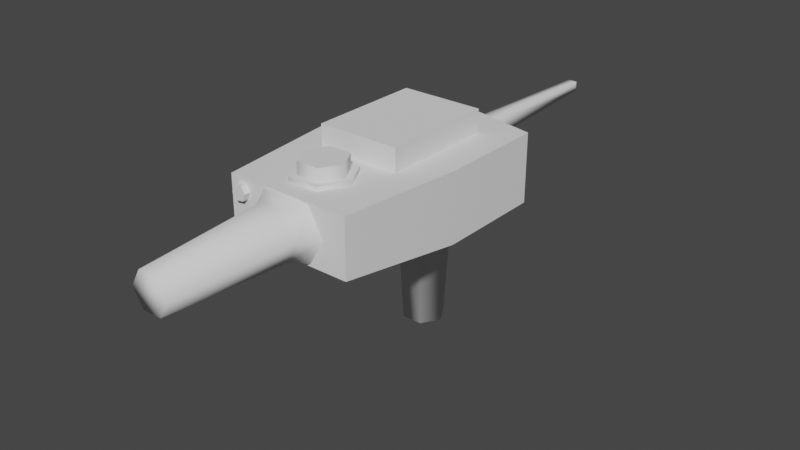 # Source: toolgun123.blend  (saved by Blender 2.83.18; exported with 4.5.12 LTS)
import bpy
from mathutils import Matrix  # noqa: F401  (used for matrix-valued properties, if any)

bpy.ops.wm.read_factory_settings(use_empty=True)
scene = bpy.context.scene
scene.name = 'Scene'

# ---- collections
col_collection = bpy.data.collections.new('Collection'); scene.collection.children.link(col_collection)

# ---- node groups
ng_auto_smooth = bpy.data.node_groups.new('Auto Smooth', 'GeometryNodeTree')
_s = ng_auto_smooth.interface.new_socket(name='Geometry', in_out='OUTPUT', socket_type='NodeSocketGeometry')
_s = ng_auto_smooth.interface.new_socket(name='Geometry', in_out='INPUT', socket_type='NodeSocketGeometry')
_s = ng_auto_smooth.interface.new_socket(name='Angle', in_out='INPUT', socket_type='NodeSocketFloat')
_s.subtype = 'ANGLE'
_s.min_value = 0.0
_s.max_value = 3.142
ng_auto_smooth.is_modifier = True
_N = ng_auto_smooth.nodes; _L = ng_auto_smooth.links
n0 = _N.new('NodeGroupOutput'); n0.name = 'Group Output'; n0.location = (480, -100)
n1 = _N.new('NodeGroupInput'); n1.name = 'Group Input'; n1.location = (-420, -300)
n2 = _N.new('NodeGroupInput'); n2.name = 'Group Input.001'; n2.location = (-60, -100)
n3 = _N.new('GeometryNodeSetShadeSmooth'); n3.name = 'Set Shade Smooth'; n3.location = (120, -100)
n3.domain = 'EDGE'
n4 = _N.new('GeometryNodeSetShadeSmooth'); n4.name = 'Set Shade Smooth.001'; n4.location = (300, -100)
n5 = _N.new('GeometryNodeInputMeshEdgeAngle'); n5.name = 'Edge Angle'; n5.location = (-420, -220)
n6 = _N.new('GeometryNodeInputEdgeSmooth'); n6.name = 'Is Edge Smooth'; n6.location = (-60, -160)
n7 = _N.new('GeometryNodeInputShadeSmooth'); n7.name = 'Is Face Smooth'; n7.location = (-240, -340)
n8 = _N.new('FunctionNodeBooleanMath'); n8.name = 'Boolean Math'; n8.location = (-60, -220)
n9 = _N.new('FunctionNodeCompare'); n9.name = 'Compare'; n9.location = (-240, -180)
n9.operation = 'LESS_EQUAL'
_L.new(n5.outputs[0], n9.inputs[0])
_L.new(n4.outputs[0], n0.inputs[0])
_L.new(n1.outputs[1], n9.inputs[1])
_L.new(n9.outputs[0], n8.inputs[0])
_L.new(n7.outputs[0], n8.inputs[1])
_L.new(n2.outputs[0], n3.inputs[0])
_L.new(n6.outputs[0], n3.inputs[1])
_L.new(n3.outputs[0], n4.inputs[0])
_L.new(n8.outputs[0], n3.inputs[2])
n0.is_active_output = True

# ---- world
world_world = bpy.data.worlds.new('World'); scene.world = world_world
world_world.use_nodes = True; world_world.node_tree.nodes.clear()
_N = world_world.node_tree.nodes; _L = world_world.node_tree.links
n0 = _N.new('ShaderNodeOutputWorld'); n0.name = 'World Output'; n0.location = (300, 300)
n1 = _N.new('ShaderNodeBackground'); n1.name = 'Background'; n1.location = (10, 300)
n1.inputs[0].default_value = (0.05088, 0.05088, 0.05088, 1.0)
_L.new(n1.outputs[0], n0.inputs[0])
n0.is_active_output = True
world_world.color = (0.05088, 0.05088, 0.05088)
world_world.use_sun_shadow = False
world_world.sun_shadow_jitter_overblur = 0.0

# ---- meshes
me_cube_002 = bpy.data.meshes.new('Cube.002')
me_cube_002.from_pydata([(-0.8255, -1.0, -1.0), (-0.8255, -1.0, 1.0), (-1.0, 1.0, -1.423), (-1.0, 1.0, 1.0), (0.8255, -1.0, -1.0), (0.8255, -1.0, 1.0), (1.0, 1.0, -1.423), (1.0, 1.0, 1.0), (-1.0, 0.05571, -1.423), (-1.0, 0.05571, 1.0), (1.0, 0.05571, -1.423), (1.0, 0.05571, 1.0), (0.0, 1.14, -1.423), (0.0, 1.14, 1.0), (0.0, -1.0, -1.0), (0.0, -1.0, 1.0), (0.0, 0.05571, 1.0), (0.0, 0.05571, -1.423)], [], [(8, 9, 3, 2), (12, 13, 7, 6), (10, 11, 5, 4), (14, 15, 1, 0), (17, 10, 4, 14), (16, 9, 1, 15), (13, 3, 9, 16), (12, 6, 10, 17), (6, 7, 11, 10), (0, 1, 9, 8), (2, 12, 17, 8), (7, 13, 16, 11), (11, 16, 15, 5), (8, 17, 14, 0), (4, 5, 15, 14), (2, 3, 13, 12)])
me_cube_002.polygons.foreach_set('use_smooth', [True] * 16)
_uv = me_cube_002.uv_layers.new(name='UVMap')
_uv.uv.foreach_set('vector', [0.375, 0.104, 0.625, 0.104, 0.625, 0.25, 0.375, 0.25, 0.375, 0.375, 0.625, 0.375, 0.625, 0.5, 0.375, 0.5, 0.375, 0.646, 0.625, 0.646, 0.625, 0.75, 0.375, 0.75, 0.375, 0.875, 0.625, 0.875, 0.625, 1.0, 0.375, 1.0, 0.25, 0.646, 0.375, 0.646, 0.375, 0.75, 0.25, 0.75, 0.75, 0.646, 0.875, 0.646, 0.875, 0.75, 0.75, 0.75, 0.75, 0.5, 0.875, 0.5, 0.875, 0.646, 0.75, 0.646, 0.25, 0.5, 0.375, 0.5, 0.375, 0.646, 0.25, 0.646, 0.375, 0.5, 0.625, 0.5, 0.625, 0.646, 0.375, 0.646, 0.375, 0.0, 0.625, 0.0, 0.625, 0.104, 0.375, 0.104, 0.125, 0.5, 0.25, 0.5, 0.25, 0.646, 0.125, 0.646, 0.625, 0.5, 0.75, 0.5, 0.75, 0.646, 0.625, 0.646, 0.625, 0.646, 0.75, 0.646, 0.75, 0.75, 0.625, 0.75, 0.125, 0.646, 0.25, 0.646, 0.25, 0.75, 0.125, 0.75, 0.375, 0.75, 0.625, 0.75, 0.625, 0.875, 0.375, 0.875, 0.375, 0.25, 0.625, 0.25, 0.625, 0.375, 0.375, 0.375])
me_cube_002.use_remesh_fix_poles = True
me_cube_002.use_remesh_preserve_attributes = False
me_cube_002.use_mirror_vertex_groups = False
me_cube_002.update()
me_cylinder = bpy.data.meshes.new('Cylinder')
me_cylinder.from_pydata([(0.3349, 1.411, -1.101), (-8.943e-08, 0.7604, 4.397), (1.38, 0.7967, -1.101), (0.6585, 0.3802, 4.397), (1.389, -0.4154, -1.101), (0.6585, -0.3802, 4.397), (-0.3349, -1.411, -1.101), (-1.559e-07, -0.7604, 4.397), (-1.38, -0.7967, -1.101), (-0.6585, -0.3802, 4.397), (-1.389, 0.4154, -1.101), (-0.6585, 0.3802, 4.397), (2.224e-08, 1.034, -0.4834), (0.8956, 0.5171, -0.4834), (0.8956, -0.5171, -0.4834), (-7.965e-08, -1.034, -0.4834), (-0.8956, -0.5171, -0.4834), (-0.8956, 0.5171, -0.4834)], [], [(12, 1, 3, 13), (13, 3, 5, 14), (14, 5, 7, 15), (15, 7, 9, 16), (3, 1, 11, 9, 7, 5), (16, 9, 11, 17), (17, 11, 1, 12), (0, 2, 4, 6, 8, 10), (10, 17, 12, 0), (8, 16, 17, 10), (6, 15, 16, 8), (4, 14, 15, 6), (2, 13, 14, 4), (0, 12, 13, 2)])
me_cylinder.polygons.foreach_set('use_smooth', [True] * 14)
_uv = me_cylinder.uv_layers.new(name='UVMap')
_uv.uv.foreach_set('vector', [1.0, 0.75, 1.0, 1.0, 0.8333, 1.0, 0.8333, 0.75, 0.8333, 0.75, 0.8333, 1.0, 0.6667, 1.0, 0.6667, 0.75, 0.6667, 0.75, 0.6667, 1.0, 0.5, 1.0, 0.5, 0.75, 0.5, 0.75, 0.5, 1.0, 0.3333, 1.0, 0.3333, 0.75, 0.4578, 0.37, 0.25, 0.49, 0.04215, 0.37, 0.04215, 0.13, 0.25, 0.01, 0.4578, 0.13, 0.3333, 0.75, 0.3333, 1.0, 0.1667, 1.0, 0.1667, 0.75, 0.1667, 0.75, 0.1667, 1.0, -8.941e-08, 1.0, -8.941e-08, 0.75, -8.941e-08, 0.5, 0.8333, 0.5, 0.6667, 0.5, 0.5, 0.5, 0.3333, 0.5, 0.1667, 0.5, 0.1667, 0.5, 0.1667, 0.75, -8.941e-08, 0.75, -8.941e-08, 0.5, 0.3333, 0.5, 0.3333, 0.75, 0.1667, 0.75, 0.1667, 0.5, 0.5, 0.5, 0.5, 0.75, 0.3333, 0.75, 0.3333, 0.5, 0.6667, 0.5, 0.6667, 0.75, 0.5, 0.75, 0.5, 0.5, 0.8333, 0.5, 0.8333, 0.75, 0.6667, 0.75, 0.6667, 0.5, 1.0, 0.5, 1.0, 0.75, 0.8333, 0.75, 0.8333, 0.5])
me_cylinder.use_remesh_fix_poles = True
me_cylinder.use_remesh_preserve_attributes = False
me_cylinder.use_mirror_vertex_groups = False
me_cylinder.update()
me_cylinder_001 = bpy.data.meshes.new('Cylinder.001')
me_cylinder_001.from_pydata([(6.68e-08, 0.7845, -0.8686), (2.673e-08, 0.5965, 2.409), (0.6794, 0.3923, -0.8686), (0.5166, 0.2983, 2.409), (0.6794, -0.3923, -0.8686), (0.5166, -0.2983, 2.409), (-5.721e-08, -0.7845, -0.8686), (-6.755e-08, -0.5965, 2.409), (-0.6794, -0.3923, -0.8686), (-0.5166, -0.2983, 2.409), (-0.6794, 0.3923, -0.8686), (-0.5166, 0.2983, 2.409), (0.4064, 1.506, -1.169), (1.356, 0.7831, -1.169), (1.507, -0.4009, -1.169), (-0.4064, -1.506, -1.169), (-1.356, -0.7831, -1.169), (-1.507, 0.4009, -1.169)], [], [(0, 1, 3, 2), (2, 3, 5, 4), (4, 5, 7, 6), (6, 7, 9, 8), (3, 1, 11, 9, 7, 5), (8, 9, 11, 10), (10, 11, 1, 0), (2, 4, 14, 13), (12, 13, 14, 15, 16, 17), (8, 10, 17, 16), (0, 2, 13, 12), (4, 6, 15, 14), (10, 0, 12, 17), (6, 8, 16, 15)])
me_cylinder_001.polygons.foreach_set('use_smooth', [True] * 14)
_uv = me_cylinder_001.uv_layers.new(name='UVMap')
_uv.uv.foreach_set('vector', [1.0, 0.5, 1.0, 1.0, 0.8333, 1.0, 0.8333, 0.5, 0.8333, 0.5, 0.8333, 1.0, 0.6667, 1.0, 0.6667, 0.5, 0.6667, 0.5, 0.6667, 1.0, 0.5, 1.0, 0.5, 0.5, 0.5, 0.5, 0.5, 1.0, 0.3333, 1.0, 0.3333, 0.5, 0.4578, 0.37, 0.25, 0.49, 0.04215, 0.37, 0.04215, 0.13, 0.25, 0.01, 0.4578, 0.13, 0.3333, 0.5, 0.3333, 1.0, 0.1667, 1.0, 0.1667, 0.5, 0.1667, 0.5, 0.1667, 1.0, -8.941e-08, 1.0, -8.941e-08, 0.5, 0.8333, 0.5, 0.6667, 0.5, 0.6667, 0.5, 0.8333, 0.5, 0.75, 0.49, 0.9578, 0.37, 0.9578, 0.13, 0.75, 0.01, 0.5422, 0.13, 0.5422, 0.37, 0.3333, 0.5, 0.1667, 0.5, 0.1667, 0.5, 0.3333, 0.5, 1.0, 0.5, 0.8333, 0.5, 0.8333, 0.5, 1.0, 0.5, 0.6667, 0.5, 0.5, 0.5, 0.5, 0.5, 0.6667, 0.5, 0.1667, 0.5, -8.941e-08, 0.5, -8.941e-08, 0.5, 0.1667, 0.5, 0.5, 0.5, 0.3333, 0.5, 0.3333, 0.5, 0.5, 0.5])
me_cylinder_001.use_remesh_fix_poles = True
me_cylinder_001.use_remesh_preserve_attributes = False
me_cylinder_001.use_mirror_vertex_groups = False
me_cylinder_001.update()
me_cube_003 = bpy.data.meshes.new('Cube.003')
me_cube_003.from_pydata([(-1.116, -1.0, -1.116), (-1.116, -1.0, 1.116), (-0.5511, 1.0, -0.5511), (-0.5511, 1.0, 0.5511), (1.116, -1.0, -1.116), (1.116, -1.0, 1.116), (0.5511, 1.0, -0.5511), (0.5511, 1.0, 0.5511)], [], [(0, 1, 3, 2), (2, 3, 7, 6), (6, 7, 5, 4), (4, 5, 1, 0), (2, 6, 4, 0), (7, 3, 1, 5)])
me_cube_003.polygons.foreach_set('use_smooth', [True] * 6)
_uv = me_cube_003.uv_layers.new(name='UVMap')
_uv.uv.foreach_set('vector', [0.375, 0.0, 0.625, 0.0, 0.625, 0.25, 0.375, 0.25, 0.375, 0.25, 0.625, 0.25, 0.625, 0.5, 0.375, 0.5, 0.375, 0.5, 0.625, 0.5, 0.625, 0.75, 0.375, 0.75, 0.375, 0.75, 0.625, 0.75, 0.625, 1.0, 0.375, 1.0, 0.125, 0.5, 0.375, 0.5, 0.375, 0.75, 0.125, 0.75, 0.625, 0.5, 0.875, 0.5, 0.875, 0.75, 0.625, 0.75])
me_cube_003.use_remesh_fix_poles = True
me_cube_003.use_remesh_preserve_attributes = False
me_cube_003.use_mirror_vertex_groups = False
me_cube_003.update()
me_cube_004 = bpy.data.meshes.new('Cube.004')
me_cube_004.from_pydata([(-1.0, -1.0, -1.0), (-1.0, -1.0, 1.0), (-1.0, 1.0, -1.0), (-1.0, 1.0, 1.0), (1.0, -1.0, -1.0), (1.0, -1.0, 1.0), (1.0, 1.0, -1.0), (1.0, 1.0, 1.0), (0.0, 1.268, -1.0), (0.0, 1.268, 1.0), (0.0, -1.0, -1.0), (0.0, -1.0, 1.0)], [], [(0, 1, 3, 2), (8, 9, 7, 6), (6, 7, 5, 4), (10, 11, 1, 0), (8, 6, 4, 10), (9, 3, 1, 11), (7, 9, 11, 5), (2, 8, 10, 0), (4, 5, 11, 10), (2, 3, 9, 8)])
me_cube_004.polygons.foreach_set('use_smooth', [True] * 10)
_uv = me_cube_004.uv_layers.new(name='UVMap')
_uv.uv.foreach_set('vector', [0.375, 0.0, 0.625, 0.0, 0.625, 0.25, 0.375, 0.25, 0.375, 0.375, 0.625, 0.375, 0.625, 0.5, 0.375, 0.5, 0.375, 0.5, 0.625, 0.5, 0.625, 0.75, 0.375, 0.75, 0.375, 0.875, 0.625, 0.875, 0.625, 1.0, 0.375, 1.0, 0.25, 0.5, 0.375, 0.5, 0.375, 0.75, 0.25, 0.75, 0.75, 0.5, 0.875, 0.5, 0.875, 0.75, 0.75, 0.75, 0.625, 0.5, 0.75, 0.5, 0.75, 0.75, 0.625, 0.75, 0.125, 0.5, 0.25, 0.5, 0.25, 0.75, 0.125, 0.75, 0.375, 0.75, 0.625, 0.75, 0.625, 0.875, 0.375, 0.875, 0.375, 0.25, 0.625, 0.25, 0.625, 0.375, 0.375, 0.375])
me_cube_004.use_remesh_fix_poles = True
me_cube_004.use_remesh_preserve_attributes = False
me_cube_004.use_mirror_vertex_groups = False
me_cube_004.update()
me_cube_005 = bpy.data.meshes.new('Cube.005')
me_cube_005.from_pydata([(-1.0, -1.0, -1.0), (-1.0, -1.0, 1.0), (-1.0, 1.0, -1.0), (-1.0, 1.0, 1.0), (1.0, -1.0, -1.0), (1.0, -1.0, 1.0), (1.0, 1.0, -1.0), (1.0, 1.0, 1.0)], [], [(0, 1, 3, 2), (2, 3, 7, 6), (6, 7, 5, 4), (4, 5, 1, 0), (2, 6, 4, 0), (7, 3, 1, 5)])
_uv = me_cube_005.uv_layers.new(name='UVMap')
_uv.uv.foreach_set('vector', [0.375, 0.0, 0.625, 0.0, 0.625, 0.25, 0.375, 0.25, 0.375, 0.25, 0.625, 0.25, 0.625, 0.5, 0.375, 0.5, 0.375, 0.5, 0.625, 0.5, 0.625, 0.75, 0.375, 0.75, 0.375, 0.75, 0.625, 0.75, 0.625, 1.0, 0.375, 1.0, 0.125, 0.5, 0.375, 0.5, 0.375, 0.75, 0.125, 0.75, 0.625, 0.5, 0.875, 0.5, 0.875, 0.75, 0.625, 0.75])
me_cube_005.use_remesh_fix_poles = True
me_cube_005.use_remesh_preserve_attributes = False
me_cube_005.use_mirror_vertex_groups = False
me_cube_005.update()
me_cylinder_002 = bpy.data.meshes.new('Cylinder.002')
me_cylinder_002.from_pydata([(0.0, 1.0, -1.0), (0.0, 1.0, 1.0), (0.866, 0.5, -1.0), (0.866, 0.5, 1.0), (0.866, -0.5, -1.0), (0.866, -0.5, 1.0), (-8.742e-08, -1.0, -1.0), (-8.742e-08, -1.0, 1.0), (-0.866, -0.5, -1.0), (-0.866, -0.5, 1.0), (-0.866, 0.5, -1.0), (-0.866, 0.5, 1.0)], [], [(0, 1, 3, 2), (2, 3, 5, 4), (4, 5, 7, 6), (6, 7, 9, 8), (3, 1, 11, 9, 7, 5), (8, 9, 11, 10), (10, 11, 1, 0), (0, 2, 4, 6, 8, 10)])
me_cylinder_002.polygons.foreach_set('use_smooth', [True] * 8)
_uv = me_cylinder_002.uv_layers.new(name='UVMap')
_uv.uv.foreach_set('vector', [1.0, 0.5, 1.0, 1.0, 0.8333, 1.0, 0.8333, 0.5, 0.8333, 0.5, 0.8333, 1.0, 0.6667, 1.0, 0.6667, 0.5, 0.6667, 0.5, 0.6667, 1.0, 0.5, 1.0, 0.5, 0.5, 0.5, 0.5, 0.5, 1.0, 0.3333, 1.0, 0.3333, 0.5, 0.4578, 0.37, 0.25, 0.49, 0.04215, 0.37, 0.04215, 0.13, 0.25, 0.01, 0.4578, 0.13, 0.3333, 0.5, 0.3333, 1.0, 0.1667, 1.0, 0.1667, 0.5, 0.1667, 0.5, 0.1667, 1.0, -8.941e-08, 1.0, -8.941e-08, 0.5, 0.75, 0.49, 0.9578, 0.37, 0.9578, 0.13, 0.75, 0.01, 0.5422, 0.13, 0.5422, 0.37])
me_cylinder_002.use_remesh_fix_poles = True
me_cylinder_002.use_remesh_preserve_attributes = False
me_cylinder_002.use_mirror_vertex_groups = False
me_cylinder_002.update()
me_cylinder_003 = bpy.data.meshes.new('Cylinder.003')
me_cylinder_003.from_pydata([(0.0, 1.0, -1.0), (0.0, 1.0, 1.0), (0.866, 0.5, -1.0), (0.866, 0.5, 1.0), (0.866, -0.5, -1.0), (0.866, -0.5, 1.0), (-8.742e-08, -1.0, -1.0), (-8.742e-08, -1.0, 1.0), (-0.866, -0.5, -1.0), (-0.866, -0.5, 1.0), (-0.866, 0.5, -1.0), (-0.866, 0.5, 1.0)], [], [(0, 1, 3, 2), (2, 3, 5, 4), (4, 5, 7, 6), (6, 7, 9, 8), (3, 1, 11, 9, 7, 5), (8, 9, 11, 10), (10, 11, 1, 0), (0, 2, 4, 6, 8, 10)])
me_cylinder_003.polygons.foreach_set('use_smooth', [True] * 8)
_uv = me_cylinder_003.uv_layers.new(name='UVMap')
_uv.uv.foreach_set('vector', [1.0, 0.5, 1.0, 1.0, 0.8333, 1.0, 0.8333, 0.5, 0.8333, 0.5, 0.8333, 1.0, 0.6667, 1.0, 0.6667, 0.5, 0.6667, 0.5, 0.6667, 1.0, 0.5, 1.0, 0.5, 0.5, 0.5, 0.5, 0.5, 1.0, 0.3333, 1.0, 0.3333, 0.5, 0.4578, 0.37, 0.25, 0.49, 0.04215, 0.37, 0.04215, 0.13, 0.25, 0.01, 0.4578, 0.13, 0.3333, 0.5, 0.3333, 1.0, 0.1667, 1.0, 0.1667, 0.5, 0.1667, 0.5, 0.1667, 1.0, -8.941e-08, 1.0, -8.941e-08, 0.5, 0.75, 0.49, 0.9578, 0.37, 0.9578, 0.13, 0.75, 0.01, 0.5422, 0.13, 0.5422, 0.37])
me_cylinder_003.use_remesh_fix_poles = True
me_cylinder_003.use_remesh_preserve_attributes = False
me_cylinder_003.use_mirror_vertex_groups = False
me_cylinder_003.update()
me_cube_006 = bpy.data.meshes.new('Cube.006')
me_cube_006.from_pydata([(-1.0, -1.0, 1.0), (-1.0, 1.0, 1.0), (1.0, -1.0, 1.0), (1.0, 1.0, 1.0)], [], [(3, 1, 0, 2)])
_uv = me_cube_006.uv_layers.new(name='UVMap')
_uv.uv.foreach_set('vector', [0.625, 0.5, 0.875, 0.5, 0.875, 0.75, 0.625, 0.75])
me_cube_006.use_remesh_fix_poles = True
me_cube_006.use_remesh_preserve_attributes = False
me_cube_006.use_mirror_vertex_groups = False
me_cube_006.update()
me_cube_007 = bpy.data.meshes.new('Cube.007')
me_cube_007.from_pydata([(-1.0, 1.0, -1.0), (-1.0, 1.0, 1.0), (1.0, 1.0, -1.0), (1.0, 1.0, 1.0), (-1.0, -1.0, 0.0), (1.0, -1.0, 0.0)], [], [(1, 0, 4), (3, 5, 2), (0, 2, 5, 4), (3, 2, 0, 1), (3, 1, 4, 5)])
_uv = me_cube_007.uv_layers.new(name='UVMap')
_uv.uv.foreach_set('vector', [0.0, 0.0, 0.0, 0.0, 0.0, 0.0, 0.0, 0.0, 0.0, 0.0, 0.0, 0.0, 0.0, 0.0, 0.0, 0.0, 0.0, 0.0, 0.0, 0.0, 0.0, 0.0, 0.0, 0.0, 0.0, 0.0, 0.0, 0.0, 0.0, 0.0, 0.0, 0.0, 0.0, 0.0, 0.0, 0.0])
me_cube_007.use_remesh_fix_poles = True
me_cube_007.use_remesh_preserve_attributes = False
me_cube_007.use_mirror_vertex_groups = False
me_cube_007.update()
me_cube_009 = bpy.data.meshes.new('Cube.009')
me_cube_009.from_pydata([(-1.0, 1.0, -1.0), (-1.0, 1.0, 1.0), (1.0, 1.0, -1.0), (1.0, 1.0, 1.0), (-1.0, -1.0, 0.0), (1.0, -1.0, 0.0)], [], [(1, 0, 4), (3, 5, 2), (0, 2, 5, 4), (3, 2, 0, 1), (3, 1, 4, 5)])
_uv = me_cube_009.uv_layers.new(name='UVMap')
_uv.uv.foreach_set('vector', [0.0, 0.0, 0.0, 0.0, 0.0, 0.0, 0.0, 0.0, 0.0, 0.0, 0.0, 0.0, 0.0, 0.0, 0.0, 0.0, 0.0, 0.0, 0.0, 0.0, 0.0, 0.0, 0.0, 0.0, 0.0, 0.0, 0.0, 0.0, 0.0, 0.0, 0.0, 0.0, 0.0, 0.0, 0.0, 0.0])
me_cube_009.use_remesh_fix_poles = True
me_cube_009.use_remesh_preserve_attributes = False
me_cube_009.use_mirror_vertex_groups = False
me_cube_009.update()
me_cylinder_005 = bpy.data.meshes.new('Cylinder.005')
me_cylinder_005.from_pydata([(0.0, 1.0, -1.0), (0.0, 1.0, 1.0), (0.866, 0.5, -1.0), (0.866, 0.5, 1.0), (0.866, -0.5, -1.0), (0.866, -0.5, 1.0), (-8.742e-08, -1.0, -1.0), (-8.742e-08, -1.0, 1.0), (-0.866, -0.5, -1.0), (-0.866, -0.5, 1.0), (-0.866, 0.5, -1.0), (-0.866, 0.5, 1.0)], [], [(0, 1, 3, 2), (2, 3, 5, 4), (4, 5, 7, 6), (6, 7, 9, 8), (3, 1, 11, 9, 7, 5), (8, 9, 11, 10), (10, 11, 1, 0), (0, 2, 4, 6, 8, 10)])
_uv = me_cylinder_005.uv_layers.new(name='UVMap')
_uv.uv.foreach_set('vector', [1.0, 0.5, 1.0, 1.0, 0.8333, 1.0, 0.8333, 0.5, 0.8333, 0.5, 0.8333, 1.0, 0.6667, 1.0, 0.6667, 0.5, 0.6667, 0.5, 0.6667, 1.0, 0.5, 1.0, 0.5, 0.5, 0.5, 0.5, 0.5, 1.0, 0.3333, 1.0, 0.3333, 0.5, 0.4578, 0.37, 0.25, 0.49, 0.04215, 0.37, 0.04215, 0.13, 0.25, 0.01, 0.4578, 0.13, 0.3333, 0.5, 0.3333, 1.0, 0.1667, 1.0, 0.1667, 0.5, 0.1667, 0.5, 0.1667, 1.0, -8.941e-08, 1.0, -8.941e-08, 0.5, 0.75, 0.49, 0.9578, 0.37, 0.9578, 0.13, 0.75, 0.01, 0.5422, 0.13, 0.5422, 0.37])
me_cylinder_005.use_remesh_fix_poles = True
me_cylinder_005.use_remesh_preserve_attributes = False
me_cylinder_005.use_mirror_vertex_groups = False
me_cylinder_005.update()
me_cylinder_007 = bpy.data.meshes.new('Cylinder.007')
me_cylinder_007.from_pydata([(0.0, 1.0, -1.0), (0.0, 1.0, 1.0), (0.866, 0.5, -1.0), (0.866, 0.5, 1.0), (0.866, -0.5, -1.0), (0.866, -0.5, 1.0), (-8.742e-08, -1.0, -1.0), (-8.742e-08, -1.0, 1.0), (-0.866, -0.5, -1.0), (-0.866, -0.5, 1.0), (-0.866, 0.5, -1.0), (-0.866, 0.5, 1.0)], [], [(0, 1, 3, 2), (2, 3, 5, 4), (4, 5, 7, 6), (6, 7, 9, 8), (3, 1, 11, 9, 7, 5), (8, 9, 11, 10), (10, 11, 1, 0), (0, 2, 4, 6, 8, 10)])
_uv = me_cylinder_007.uv_layers.new(name='UVMap')
_uv.uv.foreach_set('vector', [1.0, 0.5, 1.0, 1.0, 0.8333, 1.0, 0.8333, 0.5, 0.8333, 0.5, 0.8333, 1.0, 0.6667, 1.0, 0.6667, 0.5, 0.6667, 0.5, 0.6667, 1.0, 0.5, 1.0, 0.5, 0.5, 0.5, 0.5, 0.5, 1.0, 0.3333, 1.0, 0.3333, 0.5, 0.4578, 0.37, 0.25, 0.49, 0.04215, 0.37, 0.04215, 0.13, 0.25, 0.01, 0.4578, 0.13, 0.3333, 0.5, 0.3333, 1.0, 0.1667, 1.0, 0.1667, 0.5, 0.1667, 0.5, 0.1667, 1.0, -8.941e-08, 1.0, -8.941e-08, 0.5, 0.75, 0.49, 0.9578, 0.37, 0.9578, 0.13, 0.75, 0.01, 0.5422, 0.13, 0.5422, 0.37])
me_cylinder_007.use_remesh_fix_poles = True
me_cylinder_007.use_remesh_preserve_attributes = False
me_cylinder_007.use_mirror_vertex_groups = False
me_cylinder_007.update()

# ---- objects
ob_cube = bpy.data.objects.new('Cube', me_cube_002)
ob_cylinder = bpy.data.objects.new('Cylinder', me_cylinder)
ob_cylinder_001 = bpy.data.objects.new('Cylinder.001', me_cylinder_001)
ob_cube_001 = bpy.data.objects.new('Cube.001', me_cube_003)
ob_cube_002 = bpy.data.objects.new('Cube.002', me_cube_004)
ob_cube_003 = bpy.data.objects.new('Cube.003', me_cube_005)
ob_cylinder_002 = bpy.data.objects.new('Cylinder.002', me_cylinder_002)
ob_cylinder_003 = bpy.data.objects.new('Cylinder.003', me_cylinder_003)
ob_cube_004 = bpy.data.objects.new('Cube.004', me_cube_006)
ob_cube_005 = bpy.data.objects.new('Cube.005', me_cube_007)
ob_cube_006 = bpy.data.objects.new('Cube.006', me_cube_009)
ob_cylinder_005 = bpy.data.objects.new('Cylinder.005', me_cylinder_005)
ob_cylinder_007 = bpy.data.objects.new('Cylinder.007', me_cylinder_007)

# ---- transforms, parenting, visibility, modifiers, constraints
ob_cube.location = (0.0, 0.0, 0.0)
ob_cube.scale = (2.0, 3.0, 0.75)
ob_cube.lineart.crease_threshold = 0.0
_m = ob_cube.modifiers.new('Boolean', 'BOOLEAN')
_m.object = ob_cube_003
_m.solver = 'FAST'
_m = ob_cube.modifiers.new('Auto Smooth', 'NODES')
_m.node_group = ng_auto_smooth
_gi = [s.identifier for s in ng_auto_smooth.interface.items_tree if s.item_type == 'SOCKET' and s.in_out == 'INPUT']
_m[_gi[1]] = 0.5236  # Angle
ob_cylinder.location = (0.0, -3.707, 0.0)
ob_cylinder.rotation_euler = (1.571, 0.5236, 2.524e-08)
ob_cylinder.scale = (0.6701, 0.6701, 0.6701)
ob_cylinder.lineart.crease_threshold = 0.0
_m = ob_cylinder.modifiers.new('Auto Smooth', 'NODES')
_m.node_group = ng_auto_smooth
_gi = [s.identifier for s in ng_auto_smooth.interface.items_tree if s.item_type == 'SOCKET' and s.in_out == 'INPUT']
_m[_gi[1]] = 1.571  # Angle
ob_cylinder_001.location = (0.0, 1.665, -2.103)
ob_cylinder_001.rotation_euler = (3.142, -4.371e-08, 0.5236)
ob_cylinder_001.scale = (0.9231, 0.9231, 0.9231)
ob_cylinder_001.lineart.crease_threshold = 0.0
_m = ob_cylinder_001.modifiers.new('Auto Smooth', 'NODES')
_m.node_group = ng_auto_smooth
_gi = [s.identifier for s in ng_auto_smooth.interface.items_tree if s.item_type == 'SOCKET' and s.in_out == 'INPUT']
_m[_gi[1]] = 1.571  # Angle
ob_cube_001.location = (0.0, 5.908, 0.0)
ob_cube_001.scale = (0.2334, 2.334, 0.2334)
ob_cube_001.lineart.crease_threshold = 0.0
ob_cube_002.location = (0.0, 3.194, 0.0)
ob_cube_002.scale = (0.5825, 0.4284, 0.4284)
ob_cube_002.lineart.crease_threshold = 0.0
_m = ob_cube_002.modifiers.new('Auto Smooth', 'NODES')
_m.node_group = ng_auto_smooth
_gi = [s.identifier for s in ng_auto_smooth.interface.items_tree if s.item_type == 'SOCKET' and s.in_out == 'INPUT']
_m[_gi[1]] = 1.527  # Angle
ob_cube_003.location = (0.0, 0.7581, 0.979)
ob_cube_003.scale = (1.088, 1.504, 0.3641)
ob_cube_003.lineart.crease_threshold = 0.0
ob_cylinder_002.location = (0.0, -1.821, 0.7498)
ob_cylinder_002.rotation_euler = (0.0, -0.0, 0.5236)
ob_cylinder_002.scale = (0.8016, 0.8016, 0.1036)
ob_cylinder_002.lineart.crease_threshold = 0.0
_m = ob_cylinder_002.modifiers.new('Auto Smooth', 'NODES')
_m.node_group = ng_auto_smooth
_gi = [s.identifier for s in ng_auto_smooth.interface.items_tree if s.item_type == 'SOCKET' and s.in_out == 'INPUT']
_m[_gi[1]] = 1.185  # Angle
ob_cylinder_003.location = (0.0, -1.821, 0.895)
ob_cylinder_003.rotation_euler = (0.0, -0.0, 0.5236)
ob_cylinder_003.scale = (0.6044, 0.6044, 0.2966)
ob_cylinder_003.lineart.crease_threshold = 0.0
_m = ob_cylinder_003.modifiers.new('Auto Smooth', 'NODES')
_m.node_group = ng_auto_smooth
_gi = [s.identifier for s in ng_auto_smooth.interface.items_tree if s.item_type == 'SOCKET' and s.in_out == 'INPUT']
_m[_gi[1]] = 1.239  # Angle
ob_cube_004.location = (0.0, 0.7581, 0.6218)
ob_cube_004.scale = (0.9267, 1.357, 0.06747)
ob_cube_004.lineart.crease_threshold = 0.0
ob_cube_005.location = (-1.696, -2.354, -0.07338)
ob_cube_005.rotation_euler = (0.0, -0.0, 0.1122)
ob_cube_005.scale = (0.1437, 0.2768, 0.4201)
ob_cube_005.lineart.crease_threshold = 0.0
ob_cube_006.location = (-1.806, -1.371, -0.07338)
ob_cube_006.rotation_euler = (0.0, -0.0, 3.254)
ob_cube_006.scale = (0.1437, 0.2768, 0.4201)
ob_cube_006.lineart.crease_threshold = 0.0
ob_cylinder_005.location = (-1.88, 2.536, -0.7289)
ob_cylinder_005.rotation_euler = (-1.571, 1.132, -1.571)
ob_cylinder_005.scale = (0.252, 0.252, 0.252)
ob_cylinder_005.lineart.crease_threshold = 0.0
ob_cylinder_007.location = (-1.289, -2.948, 0.425)
ob_cylinder_007.rotation_euler = (1.571, 0.3869, 0.0)
ob_cylinder_007.scale = (0.2029, 0.2029, 0.2029)
ob_cylinder_007.lineart.crease_threshold = 0.0

# ---- collection membership
col_collection.objects.link(ob_cube)
col_collection.objects.link(ob_cylinder)
col_collection.objects.link(ob_cylinder_001)
col_collection.objects.link(ob_cube_001)
col_collection.objects.link(ob_cube_002)
col_collection.objects.link(ob_cube_003)
col_collection.objects.link(ob_cylinder_002)
col_collection.objects.link(ob_cylinder_003)
col_collection.objects.link(ob_cube_004)
col_collection.objects.link(ob_cube_005)
col_collection.objects.link(ob_cube_006)
col_collection.objects.link(ob_cylinder_005)
col_collection.objects.link(ob_cylinder_007)

# ---- scene / render settings (as saved in the file)
scene.frame_start = 1; scene.frame_end = 250; scene.frame_set(4)
scene.render.engine = 'BLENDER_EEVEE_NEXT'
scene.cycles.use_denoising = False
scene.cycles.samples = 128
scene.cycles.sampling_pattern = 'TABULATED_SOBOL'
scene.cycles.use_adaptive_sampling = False
scene.cycles.use_light_tree = False
scene.view_settings.view_transform = 'Filmic'
bpy.context.view_layer.update()

# ---- added for rendering (the .blend has no active camera and no usable light): camera, sun
cam_auto = bpy.data.cameras.new('AutoCamera')
cam_auto.lens = 50.0
cam_auto.sensor_width = 36.0
cam_auto.clip_end = 1000.0
ob_auto_camera = bpy.data.objects.new('AutoCamera', cam_auto)
scene.collection.objects.link(ob_auto_camera)
ob_auto_camera.location = (15.1682, -17.487, 10.6956)
ob_auto_camera.rotation_euler = (1.09748, -7.21219e-08, 0.694738)
scene.camera = ob_auto_camera
light_auto_sun = bpy.data.lights.new('AutoSun', 'SUN')
light_auto_sun.energy = 3.0
light_auto_sun.angle = 0.0523599
ob_auto_sun = bpy.data.objects.new('AutoSun', light_auto_sun)
scene.collection.objects.link(ob_auto_sun)
ob_auto_sun.rotation_euler = (0.872665, 0.174533, 0.523599)
bpy.context.view_layer.update()
